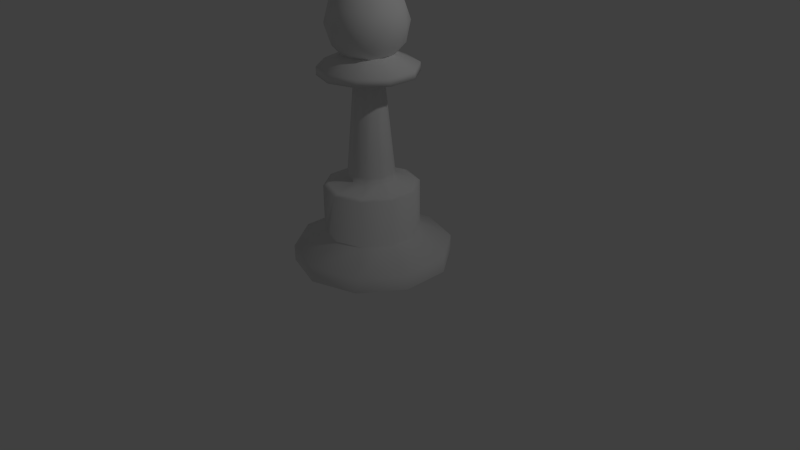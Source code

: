 # Source: pawn.blend  (saved by Blender 2.72.0; exported with 4.5.12 LTS)
import bpy
from mathutils import Matrix  # noqa: F401  (used for matrix-valued properties, if any)

bpy.ops.wm.read_factory_settings(use_empty=True)
scene = bpy.context.scene
scene.name = 'Scene'

# ---- collections
col_collection_1 = bpy.data.collections.new('Collection 1'); scene.collection.children.link(col_collection_1)

# ---- world
world_world = bpy.data.worlds.new('World'); scene.world = world_world
world_world.color = (0.05088, 0.05088, 0.05088)
world_world.use_sun_shadow = False
world_world.sun_shadow_jitter_overblur = 0.0
world_world.cycles.sampling_method = 'MANUAL'
world_world.cycles.sample_map_resolution = 256

# ---- cameras
cam_camera = bpy.data.cameras.new('Camera')
cam_camera.clip_end = 100.0
cam_camera.lens = 35.0
cam_camera.sensor_width = 32.0
cam_camera.sensor_height = 18.0
cam_camera.ortho_scale = 7.314
cam_camera.dof.focus_distance = 0.0
cam_camera.dof.aperture_fstop = 128.0

# ---- lights
light_lamp = bpy.data.lights.new('Lamp', 'POINT')
light_lamp.transmission_factor = 0.0
light_lamp.cutoff_distance = 30.0
light_lamp.energy = 100.0
light_lamp.shadow_buffer_clip_start = 1.001
light_lamp.shadow_soft_size = 0.1
light_lamp.shadow_maximum_resolution = 0.006
light_lamp.use_absolute_resolution = True
light_lamp.cycles.use_multiple_importance_sampling = False

# ---- meshes
me_circle = bpy.data.meshes.new('Circle')
me_circle.from_pydata([(0.0, 1.0, 0.0), (-0.5878, 0.809, 0.0), (-0.9511, 0.309, 0.0), (-0.9511, -0.309, 0.0), (-0.5878, -0.809, 0.0), (8.742e-08, -1.0, 0.0), (0.5878, -0.809, 0.0), (0.9511, -0.309, 0.0), (0.9511, 0.309, 0.0), (0.5878, 0.809, 0.0), (0.0, 1.0, 0.2), (-0.5878, 0.809, 0.2), (-0.9511, 0.309, 0.2), (-0.9511, -0.309, 0.2), (-0.5878, -0.809, 0.2), (8.742e-08, -1.0, 0.2), (0.5878, -0.809, 0.2), (0.9511, -0.309, 0.2), (0.9511, 0.309, 0.2), (0.5878, 0.809, 0.2), (-1.192e-08, 0.6, 0.4), (-0.3527, 0.4854, 0.4), (-0.5706, 0.1854, 0.4), (-0.5706, -0.1854, 0.4), (-0.3527, -0.4854, 0.4), (4.053e-08, -0.6, 0.4), (0.3527, -0.4854, 0.4), (0.5706, -0.1854, 0.4), (0.5706, 0.1854, 0.4), (0.3527, 0.4854, 0.4), (-1.192e-08, 0.6, 1.0), (-0.3527, 0.4854, 1.0), (-0.5706, 0.1854, 1.0), (-0.5706, -0.1854, 1.0), (-0.3527, -0.4854, 1.0), (4.053e-08, -0.6, 1.0), (0.3527, -0.4854, 1.0), (0.5706, -0.1854, 1.0), (0.5706, 0.1854, 1.0), (0.3527, 0.4854, 1.0), (-1.341e-08, 0.3, 1.1), (-0.1763, 0.2427, 1.1), (-0.2853, 0.09271, 1.1), (-0.2853, -0.09271, 1.1), (-0.1763, -0.2427, 1.1), (1.282e-08, -0.3, 1.1), (0.1763, -0.2427, 1.1), (0.2853, -0.09271, 1.1), (0.2853, 0.09271, 1.1), (0.1763, 0.2427, 1.1), (-1.103e-08, 0.18, 2.4), (-0.1058, 0.1456, 2.4), (-0.1712, 0.05562, 2.4), (-0.1712, -0.05562, 2.4), (-0.1058, -0.1456, 2.4), (4.709e-09, -0.18, 2.4), (0.1058, -0.1456, 2.4), (0.1712, -0.05562, 2.4), (0.1712, 0.05562, 2.4), (0.1058, 0.1456, 2.4), (-2.855e-08, 0.612, 2.4), (-0.3597, 0.4951, 2.4), (-0.582, 0.1891, 2.4), (-0.582, -0.1891, 2.4), (-0.3597, -0.4951, 2.4), (2.495e-08, -0.612, 2.4), (0.3597, -0.4951, 2.4), (0.582, -0.1891, 2.4), (0.582, 0.1891, 2.4), (0.3597, 0.4951, 2.4), (-2.855e-08, 0.612, 2.5), (-0.3597, 0.4951, 2.5), (-0.582, 0.1891, 2.5), (-0.582, -0.1891, 2.5), (-0.3597, -0.4951, 2.5), (2.495e-08, -0.612, 2.5), (0.3597, -0.4951, 2.5), (0.582, -0.1891, 2.5), (0.582, 0.1891, 2.5), (0.3597, 0.4951, 2.5), (-1.065e-08, 0.1836, 2.7), (-0.1079, 0.1485, 2.7), (-0.1746, 0.05674, 2.7), (-0.1746, -0.05674, 2.7), (-0.1079, -0.1485, 2.7), (5.399e-09, -0.1836, 2.7), (0.1079, -0.1485, 2.7), (0.1746, -0.05674, 2.7), (0.1746, 0.05674, 2.7), (0.1079, 0.1485, 2.7), (-0.2629, -7.096e-10, 2.575), (-0.3441, -0.25, 2.737), (0.1314, -0.4045, 2.737), (-0.08123, 0.25, 2.575), (-0.3441, 0.25, 2.737), (-0.08123, -0.25, 2.575), (0.1314, 0.4045, 2.737), (0.4755, -0.1545, 3.0), (0.2127, -0.1545, 2.575), (0.4755, 0.1545, 3.0), (7.096e-10, -0.5, 3.0), (0.4253, -7.096e-10, 2.737), (0.2939, -0.4045, 3.0), (-0.4755, -0.1545, 3.0), (0.2127, 0.1545, 2.575), (-0.2939, 0.4045, 3.0), (7.096e-10, 0.5, 3.0), (0.3441, -0.25, 3.263), (-0.2939, -0.4045, 3.0), (-0.1314, 0.4045, 3.263), (0.3441, 0.25, 3.263), (0.2939, 0.4045, 3.0), (-0.2127, -0.1545, 3.425), (-0.2127, 0.1545, 3.425), (-0.4253, -7.096e-10, 3.263), (0.2629, -7.096e-10, 3.425), (-0.4755, 0.1545, 3.0), (-0.1314, -0.4045, 3.263), (0.08123, -0.25, 3.425), (0.08123, 0.25, 3.425), (7.096e-10, -7.096e-10, 3.5), (0.4472, -7.096e-10, 3.224), (0.1382, 0.4253, 3.224), (-0.3618, 0.2629, 3.224), (-0.3618, -0.2629, 3.224), (0.1382, -0.4253, 3.224), (0.3618, 0.2629, 2.776), (-0.1382, 0.4253, 2.776), (-0.4472, -7.096e-10, 2.776), (-0.1382, -0.4253, 2.776), (0.3618, -0.2629, 2.776), (7.096e-10, -7.096e-10, 2.5), (3.476e-08, -0.5376, 1.021), (0.316, -0.4349, 1.021), (-1.223e-08, 0.5376, 1.021), (-0.316, 0.4349, 1.021), (0.316, 0.4349, 1.021), (-0.316, -0.4349, 1.021), (0.5113, 0.1661, 1.021), (-0.5113, -0.1661, 1.021), (0.5113, -0.1661, 1.021), (-0.5113, 0.1661, 1.021), (1.235e-08, -0.2931, 1.175), (0.1723, -0.2371, 1.175), (-1.327e-08, 0.2931, 1.175), (-0.1723, 0.2371, 1.175), (0.1723, 0.2371, 1.175), (-0.1723, -0.2371, 1.175), (0.2788, 0.09058, 1.175), (-0.2788, -0.09058, 1.175), (0.2788, -0.09058, 1.175), (-0.2788, 0.09058, 1.175), (0.1117, -0.1538, 2.291), (-0.1117, 0.1538, 2.291), (5.39e-09, -0.1901, 2.291), (-1.123e-08, 0.1901, 2.291), (0.1117, 0.1538, 2.291), (-0.1117, -0.1538, 2.291), (0.1808, 0.05874, 2.291), (-0.1808, -0.05874, 2.291), (0.1808, -0.05874, 2.291), (-0.1808, 0.05874, 2.291)], [], [(5, 6, 16, 15), (0, 1, 11, 10), (9, 0, 10, 19), (4, 5, 15, 14), (8, 9, 19, 18), (3, 4, 14, 13), (7, 8, 18, 17), (2, 3, 13, 12), (6, 7, 17, 16), (1, 2, 12, 11), (15, 16, 26, 25), (10, 11, 21, 20), (19, 10, 20, 29), (14, 15, 25, 24), (18, 19, 29, 28), (13, 14, 24, 23), (17, 18, 28, 27), (12, 13, 23, 22), (16, 17, 27, 26), (11, 12, 22, 21), (25, 26, 36, 35), (20, 21, 31, 30), (29, 20, 30, 39), (24, 25, 35, 34), (28, 29, 39, 38), (23, 24, 34, 33), (27, 28, 38, 37), (22, 23, 33, 32), (26, 27, 37, 36), (21, 22, 32, 31), (132, 133, 46, 45), (134, 135, 41, 40), (136, 134, 40, 49), (137, 132, 45, 44), (138, 136, 49, 48), (139, 137, 44, 43), (140, 138, 48, 47), (141, 139, 43, 42), (133, 140, 47, 46), (135, 141, 42, 41), (154, 152, 56, 55), (155, 153, 51, 50), (156, 155, 50, 59), (157, 154, 55, 54), (158, 156, 59, 58), (159, 157, 54, 53), (160, 158, 58, 57), (161, 159, 53, 52), (152, 160, 57, 56), (153, 161, 52, 51), (55, 56, 66, 65), (50, 51, 61, 60), (59, 50, 60, 69), (54, 55, 65, 64), (58, 59, 69, 68), (53, 54, 64, 63), (57, 58, 68, 67), (52, 53, 63, 62), (56, 57, 67, 66), (51, 52, 62, 61), (65, 66, 76, 75), (60, 61, 71, 70), (69, 60, 70, 79), (64, 65, 75, 74), (68, 69, 79, 78), (63, 64, 74, 73), (67, 68, 78, 77), (62, 63, 73, 72), (66, 67, 77, 76), (61, 62, 72, 71), (75, 76, 86, 85), (70, 71, 81, 80), (79, 70, 80, 89), (74, 75, 85, 84), (78, 79, 89, 88), (73, 74, 84, 83), (77, 78, 88, 87), (72, 73, 83, 82), (76, 77, 87, 86), (71, 72, 82, 81), (98, 130, 92), (95, 129, 91), (95, 98, 92), (95, 92, 129), (98, 131, 104), (90, 95, 91), (93, 94, 127), (105, 94, 116), (92, 130, 102), (96, 127, 106), (90, 91, 128), (93, 127, 96), (105, 116, 123), (100, 92, 102), (111, 96, 106), (102, 107, 125), (116, 103, 114), (107, 121, 115), (99, 110, 121), (119, 109, 113), (93, 90, 94), (121, 110, 115), (101, 104, 126), (103, 91, 108), (123, 114, 113), (101, 98, 104), (94, 128, 116), (122, 109, 119), (104, 93, 96), (97, 99, 121), (127, 105, 106), (101, 126, 99), (103, 108, 124), (126, 111, 99), (100, 102, 125), (106, 109, 122), (125, 107, 118), (111, 106, 122), (97, 121, 107), (124, 117, 112), (90, 128, 94), (108, 117, 124), (128, 103, 116), (104, 96, 126), (112, 117, 118), (129, 100, 108), (97, 101, 99), (111, 122, 110), (130, 97, 102), (91, 129, 108), (102, 97, 107), (126, 96, 111), (119, 113, 120), (103, 124, 114), (128, 91, 103), (108, 100, 117), (112, 118, 120), (129, 92, 100), (117, 125, 118), (99, 111, 110), (130, 101, 97), (118, 115, 120), (109, 123, 113), (127, 94, 105), (106, 105, 109), (113, 114, 112), (131, 93, 104), (114, 124, 112), (110, 122, 119), (131, 90, 93), (100, 125, 117), (115, 110, 119), (131, 95, 90), (116, 114, 123), (115, 119, 120), (130, 98, 101), (118, 107, 115), (113, 112, 120), (131, 98, 95), (105, 123, 109), (35, 36, 133, 132), (30, 31, 135, 134), (39, 30, 134, 136), (34, 35, 132, 137), (38, 39, 136, 138), (33, 34, 137, 139), (37, 38, 138, 140), (32, 33, 139, 141), (36, 37, 140, 133), (31, 32, 141, 135), (45, 46, 143, 142), (40, 41, 145, 144), (49, 40, 144, 146), (44, 45, 142, 147), (48, 49, 146, 148), (43, 44, 147, 149), (47, 48, 148, 150), (42, 43, 149, 151), (46, 47, 150, 143), (41, 42, 151, 145), (142, 143, 152, 154), (144, 145, 153, 155), (146, 144, 155, 156), (147, 142, 154, 157), (148, 146, 156, 158), (149, 147, 157, 159), (150, 148, 158, 160), (151, 149, 159, 161), (143, 150, 160, 152), (145, 151, 161, 153)])
me_circle.polygons.foreach_set('use_smooth', [True] * 190)
me_circle.use_remesh_preserve_volume = False
me_circle.use_remesh_preserve_attributes = False
me_circle.use_mirror_vertex_groups = False
me_circle.update()

# ---- objects
ob_circle = bpy.data.objects.new('Circle', me_circle)
ob_lamp = bpy.data.objects.new('Lamp', light_lamp)
ob_camera = bpy.data.objects.new('Camera', cam_camera)

# ---- transforms, parenting, visibility, modifiers, constraints
ob_circle.location = (0.0, 0.0, 0.0)
ob_circle.lineart.crease_threshold = 0.0
ob_lamp.location = (4.076, 1.005, 5.904)
ob_lamp.rotation_euler = (0.6503, 0.05522, 1.866)
ob_lamp.lock_rotations_4d = False
ob_lamp.empty_display_type = 'ARROWS'
ob_lamp.color = (0.0, 0.0, 0.0, 0.0)
ob_lamp.lineart.crease_threshold = 0.0
ob_camera.location = (7.481, -6.508, 5.344)
ob_camera.rotation_euler = (1.109, 0.01082, 0.8149)
ob_camera.lock_rotations_4d = False
ob_camera.empty_display_type = 'ARROWS'
ob_camera.color = (0.0, 0.0, 0.0, 0.0)
ob_camera.display_type = 'WIRE'
ob_camera.lineart.crease_threshold = 0.0

# ---- collection membership
col_collection_1.objects.link(ob_circle)
col_collection_1.objects.link(ob_lamp)
col_collection_1.objects.link(ob_camera)

# ---- scene / render settings (as saved in the file)
scene.camera = ob_camera
scene.frame_start = 1; scene.frame_end = 250; scene.frame_set(1)
scene.render.engine = 'BLENDER_EEVEE_NEXT'
scene.render.resolution_percentage = 50
scene.render.dither_intensity = 0.0
scene.cycles.use_denoising = False
scene.cycles.samples = 10
scene.cycles.sampling_pattern = 'TABULATED_SOBOL'
scene.cycles.light_sampling_threshold = 0.0
scene.cycles.use_adaptive_sampling = False
scene.cycles.use_light_tree = False
scene.cycles.blur_glossy = 0.0
scene.cycles.pixel_filter_type = 'GAUSSIAN'
scene.cycles.sample_clamp_indirect = 0.0
scene.view_settings.view_transform = 'Standard'
bpy.context.view_layer.update()
